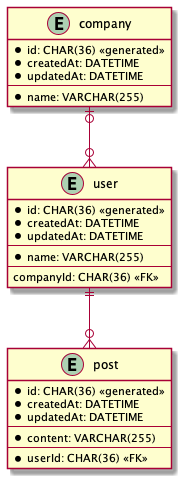

The diagram above was rendered by PlantUML. Its source (embedded in the PNG):
@startuml er-diagram

entity company {
  * id: CHAR(36) <<generated>>
  * createdAt: DATETIME
  * updatedAt: DATETIME
  --
  * name: VARCHAR(255)
}

entity user {
  * id: CHAR(36) <<generated>>
  * createdAt: DATETIME
  * updatedAt: DATETIME
  --
  * name: VARCHAR(255)
  --
  companyId: CHAR(36) <<FK>>
}

entity post {
  * id: CHAR(36) <<generated>>
  * createdAt: DATETIME
  * updatedAt: DATETIME
  --
  * content: VARCHAR(255)
  --
  * userId: CHAR(36) <<FK>>
}

company |o--o{ user
user ||--o{ post

@enduml